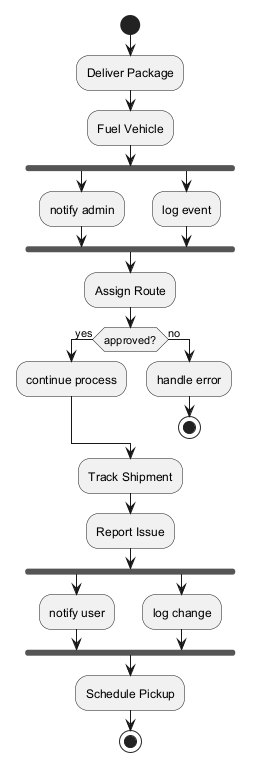

The diagram above was rendered by PlantUML. Its source (embedded in the PNG):
@startuml
skinparam backgroundColor #FFFFFF
skinparam classBackgroundColor #F1F8E9
skinparam classBorderColor #33691E
start
:Deliver Package;
:Fuel Vehicle;
fork
:notify admin;
fork again
:log event;
end fork
:Assign Route;
if (approved?) then (yes)
:continue process;
else (no)
:handle error;
stop
endif
:Track Shipment;
:Report Issue;
fork
:notify user;
fork again
:log change;
end fork
:Schedule Pickup;
stop
@enduml